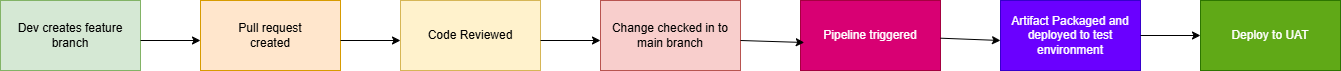

The diagram above was exported from draw.io. Its source (the exported page's mxGraphModel, read from the mxfile embedded in the PNG):
<mxGraphModel dx="1871" dy="527" grid="1" gridSize="10" guides="1" tooltips="1" connect="1" arrows="1" fold="1" page="1" pageScale="1" pageWidth="827" pageHeight="1169" math="0" shadow="0">
  <root>
    <mxCell id="0" />
    <mxCell id="1" parent="0" />
    <mxCell id="uHL2UROWjWsHRWlAr4xr-1" value="Dev creates feature branch" style="rounded=0;whiteSpace=wrap;html=1;fillColor=#d5e8d4;strokeColor=#82b366;" vertex="1" parent="1">
      <mxGeometry x="-80" y="160" width="140" height="70" as="geometry" />
    </mxCell>
    <mxCell id="uHL2UROWjWsHRWlAr4xr-3" value="Pull request&lt;div&gt;created&lt;/div&gt;" style="rounded=0;whiteSpace=wrap;html=1;fillColor=#ffe6cc;strokeColor=#d79b00;" vertex="1" parent="1">
      <mxGeometry x="120" y="160" width="140" height="70" as="geometry" />
    </mxCell>
    <mxCell id="uHL2UROWjWsHRWlAr4xr-4" value="Code Reviewed&lt;span style=&quot;color: rgba(0, 0, 0, 0); font-family: monospace; font-size: 0px; text-align: start; text-wrap-mode: nowrap;&quot;&gt;%3CmxGraphModel%3E%3Croot%3E%3CmxCell%20id%3D%220%22%2F%3E%3CmxCell%20id%3D%221%22%20parent%3D%220%22%2F%3E%3CmxCell%20id%3D%222%22%20value%3D%22Dev%20creates%20feature%20branch%22%20style%3D%22rounded%3D0%3BwhiteSpace%3Dwrap%3Bhtml%3D1%3B%22%20vertex%3D%221%22%20parent%3D%221%22%3E%3CmxGeometry%20x%3D%22280%22%20y%3D%2250%22%20width%3D%22140%22%20height%3D%2270%22%20as%3D%22geometry%22%2F%3E%3C%2FmxCell%3E%3C%2Froot%3E%3C%2FmxGraphModel%3E&lt;/span&gt;" style="rounded=0;whiteSpace=wrap;html=1;fillColor=#fff2cc;strokeColor=#d6b656;" vertex="1" parent="1">
      <mxGeometry x="320" y="160" width="140" height="70" as="geometry" />
    </mxCell>
    <mxCell id="uHL2UROWjWsHRWlAr4xr-5" value="Artifact Packaged and deployed to test environment" style="rounded=0;whiteSpace=wrap;html=1;fillColor=#6a00ff;fontColor=#ffffff;strokeColor=#3700CC;" vertex="1" parent="1">
      <mxGeometry x="920" y="160" width="140" height="70" as="geometry" />
    </mxCell>
    <mxCell id="uHL2UROWjWsHRWlAr4xr-6" value="Pipeline triggered" style="rounded=0;whiteSpace=wrap;html=1;fillColor=#d80073;fontColor=#ffffff;strokeColor=#A50040;" vertex="1" parent="1">
      <mxGeometry x="720" y="160" width="140" height="70" as="geometry" />
    </mxCell>
    <mxCell id="uHL2UROWjWsHRWlAr4xr-7" value="Change checked in to main branch" style="rounded=0;whiteSpace=wrap;html=1;fillColor=#f8cecc;strokeColor=#b85450;" vertex="1" parent="1">
      <mxGeometry x="520" y="160" width="140" height="70" as="geometry" />
    </mxCell>
    <mxCell id="uHL2UROWjWsHRWlAr4xr-8" value="Deploy to UAT" style="rounded=0;whiteSpace=wrap;html=1;fillColor=#60a917;fontColor=#ffffff;strokeColor=#2D7600;" vertex="1" parent="1">
      <mxGeometry x="1120" y="160" width="140" height="70" as="geometry" />
    </mxCell>
    <mxCell id="uHL2UROWjWsHRWlAr4xr-9" value="" style="endArrow=classic;html=1;rounded=0;" edge="1" parent="1">
      <mxGeometry width="50" height="50" relative="1" as="geometry">
        <mxPoint x="60" y="200" as="sourcePoint" />
        <mxPoint x="120" y="200" as="targetPoint" />
      </mxGeometry>
    </mxCell>
    <mxCell id="uHL2UROWjWsHRWlAr4xr-12" value="" style="endArrow=classic;html=1;rounded=0;" edge="1" parent="1">
      <mxGeometry width="50" height="50" relative="1" as="geometry">
        <mxPoint x="260" y="200" as="sourcePoint" />
        <mxPoint x="320" y="200" as="targetPoint" />
      </mxGeometry>
    </mxCell>
    <mxCell id="uHL2UROWjWsHRWlAr4xr-13" value="" style="endArrow=classic;html=1;rounded=0;" edge="1" parent="1">
      <mxGeometry width="50" height="50" relative="1" as="geometry">
        <mxPoint x="460" y="200" as="sourcePoint" />
        <mxPoint x="520" y="200" as="targetPoint" />
      </mxGeometry>
    </mxCell>
    <mxCell id="uHL2UROWjWsHRWlAr4xr-14" value="" style="endArrow=classic;html=1;rounded=0;entryX=0.027;entryY=0.6;entryDx=0;entryDy=0;entryPerimeter=0;" edge="1" parent="1" target="uHL2UROWjWsHRWlAr4xr-6">
      <mxGeometry width="50" height="50" relative="1" as="geometry">
        <mxPoint x="660" y="200" as="sourcePoint" />
        <mxPoint x="660" y="250" as="targetPoint" />
      </mxGeometry>
    </mxCell>
    <mxCell id="uHL2UROWjWsHRWlAr4xr-15" value="" style="endArrow=classic;html=1;rounded=0;" edge="1" parent="1" source="uHL2UROWjWsHRWlAr4xr-6">
      <mxGeometry width="50" height="50" relative="1" as="geometry">
        <mxPoint x="980" y="200" as="sourcePoint" />
        <mxPoint x="920" y="200" as="targetPoint" />
      </mxGeometry>
    </mxCell>
    <mxCell id="uHL2UROWjWsHRWlAr4xr-16" value="" style="endArrow=classic;html=1;rounded=0;exitX=1;exitY=0.5;exitDx=0;exitDy=0;" edge="1" parent="1" source="uHL2UROWjWsHRWlAr4xr-5" target="uHL2UROWjWsHRWlAr4xr-8">
      <mxGeometry width="50" height="50" relative="1" as="geometry">
        <mxPoint x="1170" y="194.5" as="sourcePoint" />
        <mxPoint x="1110" y="194.5" as="targetPoint" />
      </mxGeometry>
    </mxCell>
  </root>
</mxGraphModel>